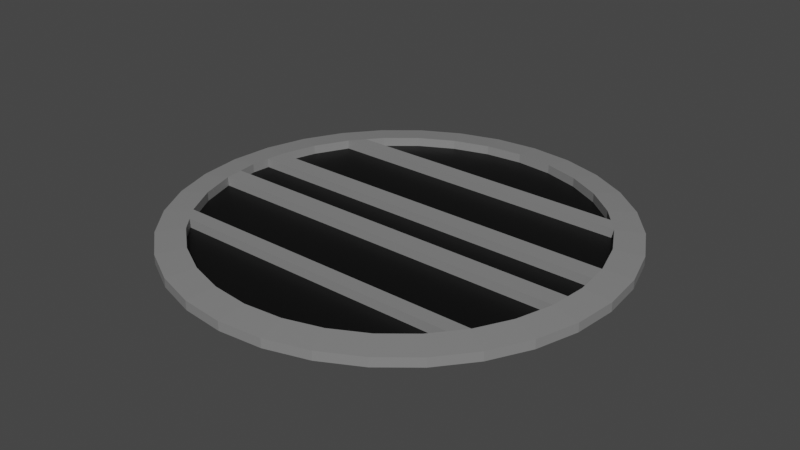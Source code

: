 # Source: pothole.blend  (saved by Blender 2.91.10; exported with 4.5.12 LTS)
import bpy
from mathutils import Matrix  # noqa: F401  (used for matrix-valued properties, if any)

bpy.ops.wm.read_factory_settings(use_empty=True)
scene = bpy.context.scene
scene.name = 'Scene'

# ---- materials (node trees are filled in below, after node groups)
mat_material_001 = bpy.data.materials.new('Material.001')
mat_material_001.use_transparent_shadow = False
mat_material_002 = bpy.data.materials.new('Material.002')
mat_material_002.use_transparent_shadow = False

# ---- material node trees
mat_material_001.use_nodes = True; mat_material_001.node_tree.nodes.clear()
_N = mat_material_001.node_tree.nodes; _L = mat_material_001.node_tree.links
n0 = _N.new('ShaderNodeBsdfPrincipled'); n0.name = 'Principled BSDF'; n0.location = (10, 300)
n0.distribution = 'GGX'
n0.subsurface_method = 'BURLEY'
n0.inputs[0].default_value = (0.233, 0.233, 0.233, 1.0)
n0.inputs[3].default_value = 1.45
n0.inputs[27].default_value = (0.0, 0.0, 0.0, 1.0)
n0.inputs[28].default_value = 1.0
n1 = _N.new('ShaderNodeOutputMaterial'); n1.name = 'Material Output'; n1.location = (300, 300)
_L.new(n0.outputs[0], n1.inputs[0])
n1.is_active_output = True
mat_material_002.use_nodes = True; mat_material_002.node_tree.nodes.clear()
_N = mat_material_002.node_tree.nodes; _L = mat_material_002.node_tree.links
n0 = _N.new('ShaderNodeBsdfPrincipled'); n0.name = 'Principled BSDF'; n0.location = (10, 300)
n0.distribution = 'GGX'
n0.subsurface_method = 'BURLEY'
n0.inputs[0].default_value = (0.0, 0.0, 0.0, 1.0)
n0.inputs[3].default_value = 1.45
n0.inputs[27].default_value = (0.0, 0.0, 0.0, 1.0)
n0.inputs[28].default_value = 1.0
n1 = _N.new('ShaderNodeOutputMaterial'); n1.name = 'Material Output'; n1.location = (300, 300)
_L.new(n0.outputs[0], n1.inputs[0])
n1.is_active_output = True

# ---- world
world_world = bpy.data.worlds.new('World'); scene.world = world_world
world_world.use_nodes = True; world_world.node_tree.nodes.clear()
_N = world_world.node_tree.nodes; _L = world_world.node_tree.links
n0 = _N.new('ShaderNodeOutputWorld'); n0.name = 'World Output'; n0.location = (300, 300)
n1 = _N.new('ShaderNodeBackground'); n1.name = 'Background'; n1.location = (10, 300)
n1.inputs[0].default_value = (0.05088, 0.05088, 0.05088, 1.0)
_L.new(n1.outputs[0], n0.inputs[0])
n0.is_active_output = True
world_world.color = (0.05088, 0.05088, 0.05088)
world_world.use_sun_shadow = False
world_world.sun_shadow_jitter_overblur = 0.0

# ---- meshes
me_cylinder = bpy.data.meshes.new('Cylinder')
me_cylinder.from_pydata([(0.0, 0.6, -0.003602), (0.0, 0.6, -0.0282), (0.1171, 0.5885, -0.003602), (0.1171, 0.5885, -0.0282), (0.2296, 0.5543, -0.003602), (0.2296, 0.5543, -0.0282), (0.3333, 0.4989, -0.003602), (0.3333, 0.4989, -0.0282), (0.4243, 0.4243, -0.003602), (0.4243, 0.4243, -0.0282), (0.4989, 0.3333, -0.003602), (0.4989, 0.3333, -0.0282), (0.5543, 0.2296, -0.003602), (0.5543, 0.2296, -0.0282), (0.5885, 0.1171, -0.003602), (0.5885, 0.1171, -0.0282), (0.6, 4.53e-08, -0.003602), (0.6, 4.53e-08, -0.0282), (0.5885, -0.1171, -0.003602), (0.5885, -0.1171, -0.0282), (0.5543, -0.2296, -0.003602), (0.5543, -0.2296, -0.0282), (0.4989, -0.3333, -0.003602), (0.4989, -0.3333, -0.0282), (0.4243, -0.4243, -0.003602), (0.4243, -0.4243, -0.0282), (0.3333, -0.4989, -0.003602), (0.3333, -0.4989, -0.0282), (0.2296, -0.5543, -0.003602), (0.2296, -0.5543, -0.0282), (0.1171, -0.5885, -0.003602), (0.1171, -0.5885, -0.0282), (-1.955e-07, -0.6, -0.003602), (-1.955e-07, -0.6, -0.0282), (-0.1171, -0.5885, -0.003602), (-0.1171, -0.5885, -0.0282), (-0.2296, -0.5543, -0.003602), (-0.2296, -0.5543, -0.0282), (-0.3333, -0.4989, -0.003602), (-0.3333, -0.4989, -0.0282), (-0.4243, -0.4243, -0.003602), (-0.4243, -0.4243, -0.0282), (-0.4989, -0.3333, -0.003602), (-0.4989, -0.3333, -0.0282), (-0.5543, -0.2296, -0.003602), (-0.5543, -0.2296, -0.0282), (-0.5885, -0.1171, -0.003602), (-0.5885, -0.1171, -0.0282), (-0.6, 5.794e-07, -0.003602), (-0.6, 5.794e-07, -0.0282), (-0.5885, 0.1171, -0.003602), (-0.5885, 0.1171, -0.0282), (-0.5543, 0.2296, -0.003602), (-0.5543, 0.2296, -0.0282), (-0.4989, 0.3333, -0.003602), (-0.4989, 0.3333, -0.0282), (-0.4243, 0.4243, -0.003602), (-0.4243, 0.4243, -0.0282), (-0.3333, 0.4989, -0.003602), (-0.3333, 0.4989, -0.0282), (-0.2296, 0.5543, -0.003602), (-0.2296, 0.5543, -0.0282), (-0.1171, 0.5885, -0.003602), (-0.1171, 0.5885, -0.0282), (5.796e-09, 0.5234, 0.003505), (0.1021, 0.5134, 0.003505), (0.2003, 0.4836, 0.003505), (0.2908, 0.4352, 0.003505), (0.3701, 0.3701, 0.003505), (0.4352, 0.2908, 0.003505), (0.4836, 0.2003, 0.003505), (0.5134, 0.1021, 0.003505), (0.5234, 6.162e-08, 0.003505), (0.5134, -0.1021, 0.003505), (0.4836, -0.2003, 0.003505), (0.4352, -0.2908, 0.003505), (0.3701, -0.3701, 0.003505), (0.2908, -0.4352, 0.003505), (0.2003, -0.4836, 0.003505), (0.1021, -0.5134, 0.003505), (-1.648e-07, -0.5234, 0.003505), (-0.1021, -0.5134, 0.003505), (-0.2003, -0.4836, 0.003505), (-0.2908, -0.4352, 0.003505), (-0.3701, -0.3701, 0.003505), (-0.4352, -0.2908, 0.003505), (-0.4836, -0.2003, 0.003505), (-0.5134, -0.1021, 0.003505), (-0.5234, 5.275e-07, 0.003505), (-0.5134, 0.1021, 0.003505), (-0.4836, 0.2003, 0.003505), (-0.4352, 0.2908, 0.003505), (-0.3701, 0.3701, 0.003505), (-0.2908, 0.4352, 0.003505), (-0.2003, 0.4836, 0.003505), (-0.1021, 0.5134, 0.003505), (0.3788, 0.4616, -0.003602), (0.3788, 0.4616, -0.0282), (0.3305, 0.4027, 0.003505), (0.4616, 0.3788, -0.003602), (0.4616, 0.3788, -0.0282), (0.4027, 0.3305, 0.003505), (0.5942, 0.05853, -0.003602), (0.5942, 0.05853, -0.0282), (0.5184, 0.05106, 0.003505), (0.5714, 0.1733, -0.003602), (0.5714, 0.1733, -0.0282), (0.4985, 0.1512, 0.003505), (-0.5942, 0.05853, -0.003602), (-0.5942, 0.05853, -0.0282), (-0.5184, 0.05106, 0.003505), (-0.5714, 0.1733, -0.003602), (-0.5714, 0.1733, -0.0282), (-0.4985, 0.1512, 0.003505), (-0.4616, 0.3788, -0.003602), (-0.4616, 0.3788, -0.0282), (-0.4027, 0.3305, 0.003505), (-0.3788, 0.4616, -0.003602), (-0.3788, 0.4616, -0.0282), (-0.3305, 0.4027, 0.003505), (-0.5942, -0.05853, -0.003602), (-0.5942, -0.05853, -0.0282), (-0.5184, -0.05106, 0.003505), (-0.5714, -0.1733, -0.003602), (-0.5714, -0.1733, -0.0282), (-0.4985, -0.1512, 0.003505), (-0.4616, -0.3788, -0.003602), (-0.4616, -0.3788, -0.0282), (-0.4027, -0.3305, 0.003505), (-0.3788, -0.4616, -0.003602), (-0.3788, -0.4616, -0.0282), (-0.3305, -0.4027, 0.003505), (0.5942, -0.05853, -0.003602), (0.5942, -0.05853, -0.0282), (0.5184, -0.05106, 0.003505), (0.5714, -0.1733, -0.003602), (0.5714, -0.1733, -0.0282), (0.4985, -0.1512, 0.003505), (0.4609, -0.3797, -0.003602), (0.4609, -0.3797, -0.0282), (0.4021, -0.3312, 0.003505), (0.3788, -0.4616, -0.003602), (0.3788, -0.4616, -0.0282), (0.3305, -0.4027, 0.003505), (5.794e-09, 0.5234, -0.02113), (0.1021, 0.5134, -0.02113), (0.2003, 0.4836, -0.02113), (0.2908, 0.4352, -0.02113), (0.3305, 0.4027, -0.02113), (0.3701, 0.3701, -0.02113), (0.4352, 0.2908, -0.02113), (0.4836, 0.2003, -0.02113), (0.4985, 0.1512, -0.02113), (0.5134, 0.1021, -0.02113), (0.5184, 0.05106, -0.02113), (0.5234, 6.162e-08, -0.02113), (0.4985, -0.1512, -0.02113), (0.4836, -0.2003, -0.02113), (0.4352, -0.2908, -0.02113), (0.4021, -0.3312, -0.02113), (0.3701, -0.3701, -0.02113), (0.3305, -0.4027, -0.02113), (0.2908, -0.4352, -0.02113), (0.2003, -0.4836, -0.02113), (0.1021, -0.5134, -0.02113), (-1.648e-07, -0.5234, -0.02113), (-0.1021, -0.5134, -0.02113), (-0.2003, -0.4836, -0.02113), (-0.2908, -0.4352, -0.02113), (-0.3305, -0.4027, -0.02113), (-0.3701, -0.3701, -0.02113), (-0.4352, -0.2908, -0.02113), (-0.4836, -0.2003, -0.02113), (-0.4985, -0.1512, -0.02113), (-0.5134, -0.1021, -0.02113), (-0.5184, -0.05106, -0.02113), (-0.5234, 5.275e-07, -0.02113), (-0.4985, 0.1512, -0.02113), (-0.4836, 0.2003, -0.02113), (-0.4352, 0.2908, -0.02113), (-0.4027, 0.3305, -0.02113), (-0.3701, 0.3701, -0.02113), (-0.3305, 0.4027, -0.02113), (-0.2908, 0.4352, -0.02113), (-0.2003, 0.4836, -0.02113), (-0.1021, 0.5134, -0.02113), (0.4027, 0.3305, -0.02113), (-0.5184, 0.05106, -0.02113), (-0.5134, 0.1021, -0.02113), (-0.4027, -0.3305, -0.02113), (0.5184, -0.05106, -0.02113), (0.5134, -0.1021, -0.02113)], [], [(0, 2, 3, 1), (2, 4, 5, 3), (4, 6, 7, 5), (96, 8, 9, 97), (99, 10, 11, 100), (10, 12, 13, 11), (105, 14, 15, 106), (102, 16, 17, 103), (132, 18, 19, 133), (135, 20, 21, 136), (20, 22, 23, 21), (138, 24, 25, 139), (141, 26, 27, 142), (26, 28, 29, 27), (28, 30, 31, 29), (30, 32, 33, 31), (32, 34, 35, 33), (34, 36, 37, 35), (36, 38, 39, 37), (129, 40, 41, 130), (126, 42, 43, 127), (42, 44, 45, 43), (123, 46, 47, 124), (120, 48, 49, 121), (108, 50, 51, 109), (111, 52, 53, 112), (52, 54, 55, 53), (114, 56, 57, 115), (117, 58, 59, 118), (58, 60, 61, 59), (3, 5, 7, 97, 9, 100, 11, 13, 106, 15, 103, 17, 133, 19, 136, 21, 23, 139, 25, 142, 27, 29, 31, 33, 35, 37, 39, 130, 41, 127, 43, 45, 124, 47, 121, 49, 109, 51, 112, 53, 55, 115, 57, 118, 59, 61, 63, 1), (60, 62, 63, 61), (62, 0, 1, 63), (4, 66, 67, 6), (131, 169, 170, 84), (138, 140, 76, 24), (126, 128, 85, 42), (58, 93, 94, 60), (102, 104, 72, 16), (32, 80, 81, 34), (111, 113, 90, 52), (96, 98, 68, 8), (141, 143, 77, 26), (42, 85, 86, 44), (60, 94, 95, 62), (132, 134, 73, 18), (34, 81, 82, 36), (52, 90, 91, 54), (99, 101, 69, 10), (26, 77, 78, 28), (123, 125, 87, 46), (0, 64, 65, 2), (62, 95, 64, 0), (135, 137, 74, 20), (36, 82, 83, 38), (114, 116, 92, 56), (10, 69, 70, 12), (28, 78, 79, 30), (120, 122, 88, 48), (2, 65, 66, 4), (20, 74, 75, 22), (129, 131, 84, 40), (117, 119, 93, 58), (105, 107, 71, 14), (30, 79, 80, 32), (108, 110, 89, 50), (6, 67, 98, 96), (6, 96, 97, 7), (8, 68, 101, 99), (8, 99, 100, 9), (14, 71, 104, 102), (14, 102, 103, 15), (12, 70, 107, 105), (12, 105, 106, 13), (48, 88, 110, 108), (48, 108, 109, 49), (50, 89, 113, 111), (50, 111, 112, 51), (54, 91, 116, 114), (54, 114, 115, 55), (56, 92, 119, 117), (56, 117, 118, 57), (88, 176, 187, 110), (46, 87, 122, 120), (89, 110, 104, 71), (69, 150, 151, 70), (116, 91, 69, 101), (46, 120, 121, 47), (44, 86, 125, 123), (44, 123, 124, 45), (40, 84, 128, 126), (40, 126, 127, 41), (38, 83, 131, 129), (38, 129, 130, 39), (16, 72, 134, 132), (16, 132, 133, 17), (18, 73, 137, 135), (18, 135, 136, 19), (22, 75, 140, 138), (22, 138, 139, 23), (24, 76, 143, 141), (24, 141, 142, 25), (122, 87, 73, 134), (82, 167, 168, 83), (85, 128, 140, 75), (83, 168, 169, 131), (144, 185, 184, 183, 182, 181, 180, 186, 149, 148, 147, 146, 145), (187, 176, 175, 190, 155, 154), (179, 178, 177, 188, 153, 152, 151, 150), (174, 173, 172, 171, 158, 157, 156, 191), (189, 170, 169, 168, 167, 166, 165, 164, 163, 162, 161, 160, 159), (107, 152, 153, 71), (104, 154, 155, 72), (92, 181, 182, 119), (85, 171, 172, 86), (86, 172, 173, 125), (125, 173, 174, 87), (137, 156, 157, 74), (72, 155, 190, 134), (122, 175, 176, 88), (74, 157, 158, 75), (110, 187, 154, 104), (89, 188, 177, 113), (76, 160, 161, 143), (140, 159, 160, 76), (71, 153, 188, 89), (113, 177, 178, 90), (143, 161, 162, 77), (91, 179, 150, 69), (67, 147, 148, 98), (90, 178, 179, 91), (84, 170, 189, 128), (77, 162, 163, 78), (101, 186, 180, 116), (64, 144, 145, 65), (116, 180, 181, 92), (134, 190, 175, 122), (70, 151, 152, 107), (78, 163, 164, 79), (73, 191, 156, 137), (65, 145, 146, 66), (119, 182, 183, 93), (87, 174, 191, 73), (79, 164, 165, 80), (66, 146, 147, 67), (93, 183, 184, 94), (75, 158, 171, 85), (80, 165, 166, 81), (98, 148, 149, 68), (94, 184, 185, 95), (128, 189, 159, 140), (81, 166, 167, 82), (68, 149, 186, 101), (95, 185, 144, 64)])
me_cylinder.polygons.foreach_set('material_index', [0, 0, 0, 0, 0, 0, 0, 0, 0, 0, 0, 0, 0, 0, 0, 0, 0, 0, 0, 0, 0, 0, 0, 0, 0, 0, 0, 0, 0, 0, 0, 0, 0, 0, 0, 0, 0, 0, 0, 0, 0, 0, 0, 0, 0, 0, 0, 0, 0, 0, 0, 0, 0, 0, 0, 0, 0, 0, 0, 0, 0, 0, 0, 0, 0, 0, 0, 0, 0, 0, 0, 0, 0, 0, 0, 0, 0, 0, 0, 0, 0, 0, 0, 0, 0, 0, 0, 0, 0, 0, 0, 0, 0, 0, 0, 0, 0, 0, 0, 0, 0, 0, 0, 0, 0, 0, 1, 1, 1, 1, 1, 0, 0, 0, 0, 0, 0, 0, 0, 0, 0, 0, 0, 0, 0, 0, 0, 0, 0, 0, 0, 0, 0, 0, 0, 0, 0, 0, 0, 0, 0, 0, 0, 0, 0, 0, 0, 0, 0, 0, 0, 0, 0, 0])
_uv = me_cylinder.uv_layers.new(name='UVMap')
_uv.uv.foreach_set('vector', [0.5309, 0.6075, 0.5309, 0.5585, 0.5206, 0.5585, 0.5206, 0.6075, 0.5309, 0.5585, 0.5309, 0.5114, 0.5206, 0.5114, 0.5206, 0.5585, 0.5309, 0.5114, 0.5309, 0.468, 0.5206, 0.468, 0.5206, 0.5114, 0.5309, 0.4489, 0.5309, 0.4299, 0.5206, 0.4299, 0.5206, 0.4489, 0.5515, 0.4498, 0.5515, 0.4698, 0.5618, 0.4698, 0.5618, 0.4498, 0.5515, 0.4698, 0.5515, 0.5146, 0.5618, 0.5146, 0.5618, 0.4698, 0.5515, 0.5385, 0.5515, 0.5625, 0.5618, 0.5625, 0.5618, 0.5385, 0.5515, 0.5871, 0.5515, 0.6117, 0.5618, 0.6117, 0.5618, 0.5871, 0.5515, 0.636, 0.5515, 0.6603, 0.5618, 0.6603, 0.5618, 0.636, 0.5515, 0.6834, 0.5515, 0.7065, 0.5618, 0.7065, 0.5618, 0.6834, 0.5515, 0.7065, 0.5515, 0.7484, 0.5618, 0.7484, 0.5618, 0.7065, 0.5515, 0.7668, 0.5515, 0.7845, 0.5618, 0.7845, 0.5618, 0.7668, 0.5309, 0.4489, 0.5309, 0.4679, 0.5412, 0.4679, 0.5412, 0.4489, 0.5309, 0.4679, 0.5309, 0.5114, 0.5412, 0.5114, 0.5412, 0.4679, 0.5309, 0.5114, 0.5309, 0.5585, 0.5412, 0.5585, 0.5412, 0.5114, 0.5309, 0.5585, 0.5309, 0.6075, 0.5412, 0.6075, 0.5412, 0.5585, 0.5309, 0.6075, 0.5309, 0.6565, 0.5412, 0.6565, 0.5412, 0.6075, 0.5309, 0.6565, 0.5309, 0.7036, 0.5412, 0.7036, 0.5412, 0.6565, 0.5309, 0.7036, 0.5309, 0.7471, 0.5412, 0.7471, 0.5412, 0.7036, 0.5309, 0.7661, 0.5309, 0.7851, 0.5412, 0.7851, 0.5412, 0.7661, 0.5412, 0.4479, 0.5412, 0.466, 0.5515, 0.466, 0.5515, 0.4479, 0.5412, 0.466, 0.5412, 0.5079, 0.5515, 0.5079, 0.5515, 0.466, 0.5412, 0.531, 0.5412, 0.5541, 0.5515, 0.5541, 0.5515, 0.531, 0.5412, 0.5784, 0.5412, 0.6027, 0.5515, 0.6027, 0.5515, 0.5784, 0.5412, 0.6273, 0.5412, 0.6519, 0.5515, 0.6519, 0.5515, 0.6273, 0.5412, 0.6759, 0.5412, 0.6998, 0.5515, 0.6998, 0.5515, 0.6759, 0.5412, 0.6998, 0.5412, 0.7446, 0.5515, 0.7446, 0.5515, 0.6998, 0.5412, 0.7645, 0.5412, 0.7845, 0.5515, 0.7845, 0.5515, 0.7645, 0.5309, 0.7661, 0.5309, 0.7471, 0.5206, 0.7471, 0.5206, 0.7661, 0.5309, 0.7471, 0.5309, 0.7036, 0.5206, 0.7036, 0.5206, 0.7471, 0.009607, 0.3229, 0.02845, 0.3684, 0.05581, 0.4094, 0.07322, 0.4268, 0.09063, 0.4442, 0.1111, 0.4579, 0.1316, 0.4715, 0.1771, 0.4904, 0.2012, 0.4952, 0.2254, 0.5, 0.25, 0.5, 0.2746, 0.5, 0.2988, 0.4952, 0.3229, 0.4904, 0.3457, 0.481, 0.3684, 0.4715, 0.4094, 0.4442, 0.4271, 0.4264, 0.4442, 0.4094, 0.4579, 0.3889, 0.4715, 0.3684, 0.4904, 0.3229, 0.5, 0.2746, 0.5, 0.2254, 0.4904, 0.1771, 0.4715, 0.1316, 0.4442, 0.09063, 0.4268, 0.07322, 0.4094, 0.05581, 0.3889, 0.04213, 0.3684, 0.02845, 0.3229, 0.009607, 0.2988, 0.004804, 0.2746, 0.0, 0.25, 0.0, 0.2254, 5.96e-08, 0.2012, 0.004804, 0.1771, 0.009607, 0.1543, 0.01903, 0.1316, 0.02845, 0.09063, 0.05581, 0.07322, 0.07322, 0.05581, 0.09063, 0.04213, 0.1111, 0.02845, 0.1316, 0.009607, 0.1771, 0.0, 0.2254, 0.0, 0.2746, 0.5309, 0.7036, 0.5309, 0.6565, 0.5206, 0.6565, 0.5206, 0.7036, 0.5309, 0.6565, 0.5309, 0.6075, 0.5206, 0.6075, 0.5206, 0.6565, 0.02845, 0.6316, 0.05672, 0.6467, 0.08059, 0.611, 0.05581, 0.5906, 0.5618, 0.4465, 0.5721, 0.4465, 0.5721, 0.4299, 0.5618, 0.4299, 0.4271, 0.5736, 0.4045, 0.5961, 0.4194, 0.611, 0.4442, 0.5906, 0.3889, 0.9579, 0.3712, 0.9313, 0.3533, 0.9433, 0.3684, 0.9715, 0.02845, 0.8684, 0.05672, 0.8533, 0.04028, 0.8136, 0.009607, 0.8229, 0.25, 0.5, 0.25, 0.5319, 0.2715, 0.5319, 0.2746, 0.5, 0.5, 0.7746, 0.4681, 0.7715, 0.4597, 0.8136, 0.4904, 0.8229, 0.1543, 0.981, 0.1665, 0.9515, 0.1467, 0.9433, 0.1316, 0.9715, 0.07322, 0.5732, 0.09578, 0.5958, 0.111, 0.5806, 0.09063, 0.5558, 0.4579, 0.6111, 0.4313, 0.6288, 0.4433, 0.6467, 0.4715, 0.6316, 0.3684, 0.9715, 0.3533, 0.9433, 0.3136, 0.9597, 0.3229, 0.9904, 0.009607, 0.8229, 0.04028, 0.8136, 0.0319, 0.7715, 0.0, 0.7746, 0.2988, 0.5048, 0.2925, 0.5361, 0.3136, 0.5403, 0.3229, 0.5096, 0.4904, 0.8229, 0.4597, 0.8136, 0.4433, 0.8533, 0.4715, 0.8684, 0.1316, 0.9715, 0.1467, 0.9433, 0.111, 0.9194, 0.09063, 0.9442, 0.1111, 0.5421, 0.1288, 0.5687, 0.1467, 0.5567, 0.1316, 0.5285, 0.4715, 0.6316, 0.4433, 0.6467, 0.4597, 0.6864, 0.4904, 0.6771, 0.2988, 0.9952, 0.2925, 0.9639, 0.2715, 0.9681, 0.2746, 1.0, 0.0, 0.7254, 0.0319, 0.7285, 0.04028, 0.6864, 0.009607, 0.6771, 0.0, 0.7746, 0.0319, 0.7715, 0.0319, 0.7285, 0.0, 0.7254, 0.3457, 0.519, 0.3335, 0.5485, 0.3533, 0.5567, 0.3684, 0.5285, 0.4715, 0.8684, 0.4433, 0.8533, 0.4194, 0.889, 0.4442, 0.9094, 0.07322, 0.9268, 0.09578, 0.9042, 0.08059, 0.889, 0.05581, 0.9094, 0.1316, 0.5285, 0.1467, 0.5567, 0.1864, 0.5403, 0.1771, 0.5096, 0.4904, 0.6771, 0.4597, 0.6864, 0.4681, 0.7285, 0.5, 0.7254, 0.25, 1.0, 0.25, 0.9681, 0.2285, 0.9681, 0.2254, 1.0, 0.009607, 0.6771, 0.04028, 0.6864, 0.05672, 0.6467, 0.02845, 0.6316, 0.3684, 0.5285, 0.3533, 0.5567, 0.389, 0.5806, 0.4094, 0.5558, 0.4268, 0.9268, 0.4042, 0.9042, 0.389, 0.9194, 0.4094, 0.9442, 0.04213, 0.8889, 0.06866, 0.8712, 0.05672, 0.8533, 0.02845, 0.8684, 0.2012, 0.5048, 0.2075, 0.5361, 0.2285, 0.5319, 0.2254, 0.5, 0.5, 0.7254, 0.4681, 0.7285, 0.4681, 0.7715, 0.5, 0.7746, 0.2012, 0.9952, 0.2075, 0.9639, 0.1864, 0.9597, 0.1771, 0.9904, 0.05581, 0.5906, 0.08059, 0.611, 0.09578, 0.5958, 0.07322, 0.5732, 0.5309, 0.468, 0.5309, 0.4489, 0.5206, 0.4489, 0.5206, 0.468, 0.09063, 0.5558, 0.111, 0.5806, 0.1288, 0.5687, 0.1111, 0.5421, 0.5515, 0.4299, 0.5515, 0.4498, 0.5618, 0.4498, 0.5618, 0.4299, 0.2254, 0.5, 0.2285, 0.5319, 0.25, 0.5319, 0.25, 0.5, 0.5515, 0.5625, 0.5515, 0.5871, 0.5618, 0.5871, 0.5618, 0.5625, 0.1771, 0.5096, 0.1864, 0.5403, 0.2075, 0.5361, 0.2012, 0.5048, 0.5515, 0.5146, 0.5515, 0.5385, 0.5618, 0.5385, 0.5618, 0.5146, 0.2254, 1.0, 0.2285, 0.9681, 0.2075, 0.9639, 0.2012, 0.9952, 0.5412, 0.6027, 0.5412, 0.6273, 0.5515, 0.6273, 0.5515, 0.6027, 0.1771, 0.9904, 0.1864, 0.9597, 0.1665, 0.9515, 0.1543, 0.981, 0.5412, 0.6519, 0.5412, 0.6759, 0.5515, 0.6759, 0.5515, 0.6519, 0.09063, 0.9442, 0.111, 0.9194, 0.09578, 0.9042, 0.07322, 0.9268, 0.5412, 0.7446, 0.5412, 0.7645, 0.5515, 0.7645, 0.5515, 0.7446, 0.05581, 0.9094, 0.08059, 0.889, 0.06866, 0.8712, 0.04213, 0.8889, 0.5309, 0.7851, 0.5309, 0.7661, 0.5206, 0.7661, 0.5206, 0.7851, 0.5928, 0.4511, 0.6031, 0.4511, 0.6031, 0.4299, 0.5928, 0.4299, 0.2746, 1.0, 0.2715, 0.9681, 0.25, 0.9681, 0.25, 1.0, 0.1864, 0.9597, 0.2075, 0.9639, 0.25, 0.5319, 0.2285, 0.5319, 0.5825, 0.5876, 0.5928, 0.5876, 0.5928, 0.551, 0.5825, 0.551, 0.09578, 0.9042, 0.111, 0.9194, 0.1467, 0.5567, 0.1288, 0.5687, 0.5412, 0.5541, 0.5412, 0.5784, 0.5515, 0.5784, 0.5515, 0.5541, 0.3229, 0.9904, 0.3136, 0.9597, 0.2925, 0.9639, 0.2988, 0.9952, 0.5412, 0.5079, 0.5412, 0.531, 0.5515, 0.531, 0.5515, 0.5079, 0.4094, 0.9442, 0.389, 0.9194, 0.3712, 0.9313, 0.3889, 0.9579, 0.5412, 0.4299, 0.5412, 0.4479, 0.5515, 0.4479, 0.5515, 0.4299, 0.4442, 0.9094, 0.4194, 0.889, 0.4042, 0.9042, 0.4268, 0.9268, 0.5309, 0.7471, 0.5309, 0.7661, 0.5412, 0.7661, 0.5412, 0.7471, 0.2746, 0.5, 0.2715, 0.5319, 0.2925, 0.5361, 0.2988, 0.5048, 0.5515, 0.6117, 0.5515, 0.636, 0.5618, 0.636, 0.5618, 0.6117, 0.3229, 0.5096, 0.3136, 0.5403, 0.3335, 0.5485, 0.3457, 0.519, 0.5515, 0.6603, 0.5515, 0.6834, 0.5618, 0.6834, 0.5618, 0.6603, 0.4094, 0.5558, 0.389, 0.5806, 0.4045, 0.5961, 0.4271, 0.5736, 0.5515, 0.7484, 0.5515, 0.7668, 0.5618, 0.7668, 0.5618, 0.7484, 0.4442, 0.5906, 0.4194, 0.611, 0.4313, 0.6288, 0.4579, 0.6111, 0.5309, 0.4299, 0.5309, 0.4489, 0.5412, 0.4489, 0.5412, 0.4299, 0.25, 0.9681, 0.2715, 0.9681, 0.3136, 0.5403, 0.2925, 0.5361, 0.5618, 0.501, 0.5721, 0.501, 0.5721, 0.4631, 0.5618, 0.4631, 0.3533, 0.9433, 0.3712, 0.9313, 0.4045, 0.5961, 0.389, 0.5806, 0.5618, 0.4631, 0.5721, 0.4631, 0.5721, 0.4465, 0.5618, 0.4465, 0.658, 0.1686, 0.6622, 0.2113, 0.6747, 0.2525, 0.6949, 0.2903, 0.7086, 0.307, 0.7222, 0.3236, 0.7388, 0.3372, 0.7388, 0.0, 0.7222, 0.01363, 0.7086, 0.03023, 0.6949, 0.04684, 0.6747, 0.08473, 0.6622, 0.1258, 0.7386, 0.7734, 0.76, 0.7755, 0.7814, 0.7734, 0.7814, 0.3393, 0.76, 0.3372, 0.7386, 0.3393, 0.658, 0.03272, 0.6201, 0.01247, 0.5996, 0.006236, 0.579, 0.0, 0.579, 0.4299, 0.5996, 0.4236, 0.6201, 0.4174, 0.658, 0.3972, 0.5, 0.4299, 0.5206, 0.4236, 0.5411, 0.4174, 0.579, 0.3972, 0.579, 0.03272, 0.5411, 0.01247, 0.5206, 0.006236, 0.5, 0.0, 0.7386, 0.3372, 0.722, 0.3508, 0.7084, 0.3674, 0.6948, 0.3841, 0.6746, 0.422, 0.6622, 0.4631, 0.658, 0.5058, 0.6623, 0.5486, 0.6748, 0.5897, 0.695, 0.6276, 0.7087, 0.6442, 0.7223, 0.6608, 0.7386, 0.6741, 0.5825, 0.5309, 0.5928, 0.5309, 0.5928, 0.5107, 0.5825, 0.5107, 0.5928, 0.5152, 0.6031, 0.5152, 0.6031, 0.494, 0.5928, 0.494, 0.6477, 0.7398, 0.658, 0.7398, 0.658, 0.7232, 0.6477, 0.7232, 0.5721, 0.5107, 0.5825, 0.5107, 0.5825, 0.4717, 0.5721, 0.4717, 0.5721, 0.4717, 0.5825, 0.4717, 0.5825, 0.4508, 0.5721, 0.4508, 0.5721, 0.4508, 0.5825, 0.4508, 0.5825, 0.4299, 0.5721, 0.4299, 0.5721, 0.5707, 0.5825, 0.5707, 0.5825, 0.5498, 0.5721, 0.5498, 0.5928, 0.494, 0.6031, 0.494, 0.6031, 0.4726, 0.5928, 0.4726, 0.5928, 0.4726, 0.6031, 0.4726, 0.6031, 0.4511, 0.5928, 0.4511, 0.5721, 0.5498, 0.5825, 0.5498, 0.5825, 0.5107, 0.5721, 0.5107, 0.7917, 0.7713, 0.802, 0.7713, 0.802, 0.3372, 0.7917, 0.3372, 0.5825, 0.5067, 0.5928, 0.5067, 0.5928, 0.4866, 0.5825, 0.4866, 0.5618, 0.7398, 0.5721, 0.7398, 0.5721, 0.7232, 0.5618, 0.7232, 0.5928, 0.5497, 0.6031, 0.5497, 0.6031, 0.5326, 0.5928, 0.5326, 0.8123, 0.7671, 0.8227, 0.7671, 0.8227, 0.3372, 0.8123, 0.3372, 0.5825, 0.4866, 0.5928, 0.4866, 0.5928, 0.4665, 0.5825, 0.4665, 0.5618, 0.7232, 0.5721, 0.7232, 0.5721, 0.7066, 0.5618, 0.7066, 0.5103, 0.7943, 0.5206, 0.7943, 0.5206, 0.4299, 0.5103, 0.4299, 0.6477, 0.4631, 0.658, 0.4631, 0.658, 0.4465, 0.6477, 0.4465, 0.5825, 0.4665, 0.5928, 0.4665, 0.5928, 0.4299, 0.5825, 0.4299, 0.5928, 0.5326, 0.6031, 0.5326, 0.6031, 0.5152, 0.5928, 0.5152, 0.5618, 0.7066, 0.5721, 0.7066, 0.5721, 0.6687, 0.5618, 0.6687, 0.7388, 0.3372, 0.7491, 0.3372, 0.7491, 0.0, 0.7388, 0.0, 0.6477, 0.5849, 0.658, 0.5849, 0.658, 0.5421, 0.6477, 0.5421, 0.5928, 0.5812, 0.6031, 0.5812, 0.6031, 0.5655, 0.5928, 0.5655, 0.7814, 0.7713, 0.7917, 0.7713, 0.7917, 0.3372, 0.7814, 0.3372, 0.5825, 0.551, 0.5928, 0.551, 0.5928, 0.5309, 0.5825, 0.5309, 0.5618, 0.6687, 0.5721, 0.6687, 0.5721, 0.6276, 0.5618, 0.6276, 0.5721, 0.5916, 0.5825, 0.5916, 0.5825, 0.5707, 0.5721, 0.5707, 0.6477, 0.5421, 0.658, 0.5421, 0.658, 0.501, 0.6477, 0.501, 0.6477, 0.7232, 0.658, 0.7232, 0.658, 0.7066, 0.6477, 0.7066, 0.802, 0.7671, 0.8123, 0.7671, 0.8123, 0.3372, 0.802, 0.3372, 0.5618, 0.6276, 0.5721, 0.6276, 0.5721, 0.5848, 0.5618, 0.5848, 0.6477, 0.501, 0.658, 0.501, 0.658, 0.4631, 0.6477, 0.4631, 0.6477, 0.7066, 0.658, 0.7066, 0.658, 0.6687, 0.6477, 0.6687, 0.5, 0.7943, 0.5103, 0.7943, 0.5103, 0.4299, 0.5, 0.4299, 0.5618, 0.5848, 0.5721, 0.5848, 0.5721, 0.5421, 0.5618, 0.5421, 0.6477, 0.4465, 0.658, 0.4465, 0.658, 0.4299, 0.6477, 0.4299, 0.6477, 0.6687, 0.658, 0.6687, 0.658, 0.6276, 0.6477, 0.6276, 0.7491, 0.3369, 0.7594, 0.3369, 0.7594, 0.0, 0.7491, 0.0, 0.5618, 0.5421, 0.5721, 0.5421, 0.5721, 0.501, 0.5618, 0.501, 0.5928, 0.5655, 0.6031, 0.5655, 0.6031, 0.5497, 0.5928, 0.5497, 0.6477, 0.6276, 0.658, 0.6276, 0.658, 0.5849, 0.6477, 0.5849])
me_cylinder.materials.append(mat_material_001)
me_cylinder.materials.append(mat_material_002)
me_cylinder.use_remesh_fix_poles = True
me_cylinder.use_remesh_preserve_attributes = False
me_cylinder.use_mirror_vertex_groups = False
me_cylinder.update()

# ---- objects
ob_cylinder = bpy.data.objects.new('Cylinder', me_cylinder)

# ---- transforms, parenting, visibility, modifiers, constraints
ob_cylinder.location = (0.0, 0.0, 0.0)
ob_cylinder.lineart.crease_threshold = 0.0

# ---- collection membership
scene.collection.objects.link(ob_cylinder)

# ---- scene / render settings (as saved in the file)
scene.frame_start = 1; scene.frame_end = 250; scene.frame_set(1)
scene.render.engine = 'BLENDER_EEVEE_NEXT'
scene.cycles.use_denoising = False
scene.cycles.samples = 128
scene.cycles.sampling_pattern = 'TABULATED_SOBOL'
scene.cycles.use_adaptive_sampling = False
scene.cycles.use_light_tree = False
scene.view_settings.view_transform = 'Filmic'
bpy.context.view_layer.update()

# ---- added for rendering (the .blend has no active camera and no usable light): camera, sun
cam_auto = bpy.data.cameras.new('AutoCamera')
cam_auto.lens = 50.0
cam_auto.sensor_width = 36.0
cam_auto.clip_end = 1000.0
ob_auto_camera = bpy.data.objects.new('AutoCamera', cam_auto)
scene.collection.objects.link(ob_auto_camera)
ob_auto_camera.location = (1.57043, -1.88452, 1.244)
ob_auto_camera.rotation_euler = (1.09748, -7.21219e-08, 0.694738)
scene.camera = ob_auto_camera
light_auto_sun = bpy.data.lights.new('AutoSun', 'SUN')
light_auto_sun.energy = 3.0
light_auto_sun.angle = 0.0523599
ob_auto_sun = bpy.data.objects.new('AutoSun', light_auto_sun)
scene.collection.objects.link(ob_auto_sun)
ob_auto_sun.rotation_euler = (0.872665, 0.174533, 0.523599)
bpy.context.view_layer.update()
